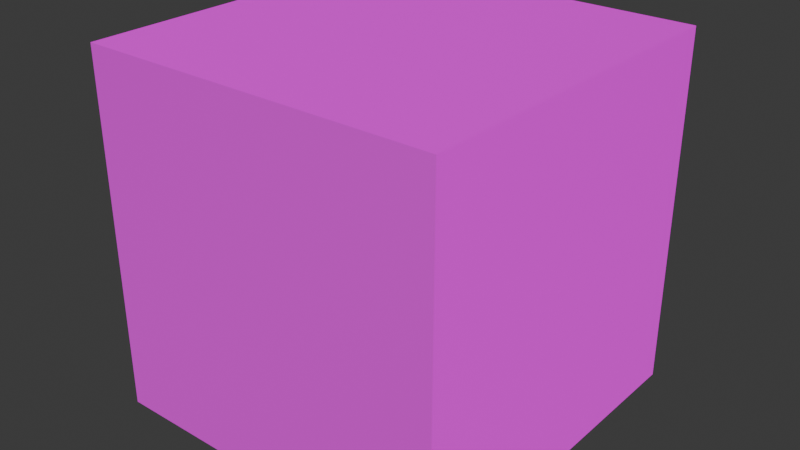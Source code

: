 # Source: dice.blend  (saved by Blender 4.4.32; exported with 4.5.12 LTS)
import bpy
from mathutils import Matrix  # noqa: F401  (used for matrix-valued properties, if any)

bpy.ops.wm.read_factory_settings(use_empty=True)
scene = bpy.context.scene
scene.name = 'Scene'

# ---- collections
col_collection = bpy.data.collections.new('Collection'); scene.collection.children.link(col_collection)

# ---- images (referenced by path relative to the original .blend; pixels are not part of the script)
import os
ASSET_DIR = os.environ.get("B2B_ASSET_DIR", "")  # directory of the original .blend (textures are referenced by path, not embedded)
HERE = os.path.dirname(os.path.abspath(__file__))  # packed textures are extracted next to this script under _unpacked/

def load_image(name, relpath, width, height, colorspace="sRGB"):
    """Load a texture the original file referenced (path relative to the .blend, or extracted next to this script)."""
    p = next((c for c in (os.path.join(HERE, relpath), os.path.join(ASSET_DIR, relpath)) if relpath and os.path.exists(c)), "")
    if p:
        img = bpy.data.images.load(p, check_existing=True)
        img.name = name
    else:  # same state as the original file: an image datablock whose file is absent (Cycles renders it pink)
        img = bpy.data.images.new(name, width, height)
        img.source = "FILE"
        img.filepath = "//" + (relpath or name)
    img.colorspace_settings.name = colorspace
    return img
img_dieface_dds = load_image('dieface.dds', 'dieface.dds', 1024, 1024, 'sRGB')
img_default_n_dds = load_image('default_n.dds', 'default_n.dds', 1024, 1024, 'sRGB')

# ---- materials (node trees are filled in below, after node groups)
mat_material = bpy.data.materials.new('Material')
mat_material.alpha_threshold = 0.0
mat_material.roughness = 0.5
mat_material.line_color = (0.0, 0.0, 0.0, 1.0)

# ---- material node trees
mat_material.use_nodes = True; mat_material.node_tree.nodes.clear()
_N = mat_material.node_tree.nodes; _L = mat_material.node_tree.links
n0 = _N.new('ShaderNodeTexImage'); n0.name = 'Image Texture'; n0.location = (0, 0)
n0.image = img_dieface_dds
n1 = _N.new('ShaderNodeTexImage'); n1.name = 'Image Texture.001'; n1.location = (0, 0)
n1.image = img_default_n_dds
n2 = _N.new('ShaderNodeBsdfPrincipled'); n2.name = 'Principled BSDF'; n2.location = (0, 0)
n3 = _N.new('ShaderNodeOutputMaterial'); n3.name = 'Material Output'; n3.location = (0, 0)
_L.new(n0.outputs[0], n2.inputs[0])
_L.new(n1.outputs[0], n2.inputs[5])
_L.new(n2.outputs[0], n3.inputs[0])
n3.is_active_output = True

# ---- world
world_world = bpy.data.worlds.new('World'); scene.world = world_world
world_world.use_nodes = True; world_world.node_tree.nodes.clear()
_N = world_world.node_tree.nodes; _L = world_world.node_tree.links
n0 = _N.new('ShaderNodeOutputWorld'); n0.name = 'World Output'; n0.location = (300, 300)
n1 = _N.new('ShaderNodeBackground'); n1.name = 'Background'; n1.location = (10, 300)
n1.inputs[0].default_value = (0.05088, 0.05088, 0.05088, 1.0)
_L.new(n1.outputs[0], n0.inputs[0])
n0.is_active_output = True
world_world.color = (0.05088, 0.05088, 0.05088)
world_world.sun_shadow_jitter_overblur = 0.0

# ---- meshes
me_cube = bpy.data.meshes.new('Cube')
me_cube.from_pydata([(0.1, 0.1, 0.1), (0.1, 0.1, -0.1), (0.1, -0.1, 0.1), (0.1, -0.1, -0.1), (-0.1, 0.1, 0.1), (-0.1, 0.1, -0.1), (-0.1, -0.1, 0.1), (-0.1, -0.1, -0.1), (-0.1, 0.1, -0.1), (-0.1, 0.1, -0.1), (-0.1, -0.1, -0.1), (-0.1, -0.1, -0.1), (0.1, 0.1, -0.1), (0.1, 0.1, -0.1), (0.1, 0.1, 0.1), (0.1, 0.1, 0.1), (-0.1, -0.1, 0.1), (-0.1, -0.1, 0.1), (0.1, -0.1, 0.1), (0.1, -0.1, 0.1), (0.1, -0.1, -0.1), (0.1, -0.1, -0.1), (-0.1, 0.1, 0.1), (-0.1, 0.1, 0.1)], [], [(15, 23, 17, 19), (20, 18, 16, 11), (10, 6, 22, 8), (9, 12, 21, 7), (13, 14, 2, 3), (5, 4, 0, 1)])
_uv = me_cube.uv_layers.new(name='UVMap')
_uv.uv.foreach_set('vector', [0.9998, 0.25, 0.9998, 0.5, 0.4999, 0.5, 0.4999, 0.25, 2.98e-08, 0.5, 0.4999, 0.5, 0.4999, 0.75, 2.98e-08, 0.75, 8.941e-08, 0.75, 0.4999, 0.75, 0.4999, 1.0, 2.98e-08, 1.0, -2.98e-08, 0.25, 0.4999, 0.25, 0.4999, 0.5, 8.941e-08, 0.5, 0.4999, 0.5, 0.9998, 0.5, 0.9998, 0.75, 0.4999, 0.75, 0.9998, 1.0, 0.4999, 1.0, 0.4999, 0.75, 0.9998, 0.75])
me_cube.materials.append(mat_material)
me_cube.use_mirror_vertex_groups = False
me_cube.update()

# ---- objects
ob_cube = bpy.data.objects.new('Cube', me_cube)

# ---- transforms, parenting, visibility, modifiers, constraints
ob_cube.location = (0.0, 0.0, 0.0)
ob_cube.lock_rotations_4d = False
ob_cube.empty_display_type = 'ARROWS'
ob_cube.color = (0.8, 0.1, 0.0, 1.0)
ob_cube.lineart.crease_threshold = 0.0

# ---- collection membership
col_collection.objects.link(ob_cube)

# ---- scene / render settings (as saved in the file)
scene.frame_start = 1; scene.frame_end = 250; scene.frame_set(243)
scene.render.engine = 'BLENDER_EEVEE_NEXT'
bpy.context.view_layer.update()

# ---- added for rendering (the .blend has no active camera and no usable light): camera, sun
cam_auto = bpy.data.cameras.new('AutoCamera')
cam_auto.lens = 50.0
cam_auto.sensor_width = 36.0
cam_auto.clip_end = 1000.0
ob_auto_camera = bpy.data.objects.new('AutoCamera', cam_auto)
scene.collection.objects.link(ob_auto_camera)
ob_auto_camera.location = (0.320507, -0.384609, 0.256406)
ob_auto_camera.rotation_euler = (1.09748, -7.21219e-08, 0.694738)
scene.camera = ob_auto_camera
light_auto_sun = bpy.data.lights.new('AutoSun', 'SUN')
light_auto_sun.energy = 3.0
light_auto_sun.angle = 0.0523599
ob_auto_sun = bpy.data.objects.new('AutoSun', light_auto_sun)
scene.collection.objects.link(ob_auto_sun)
ob_auto_sun.rotation_euler = (0.872665, 0.174533, 0.523599)
bpy.context.view_layer.update()
